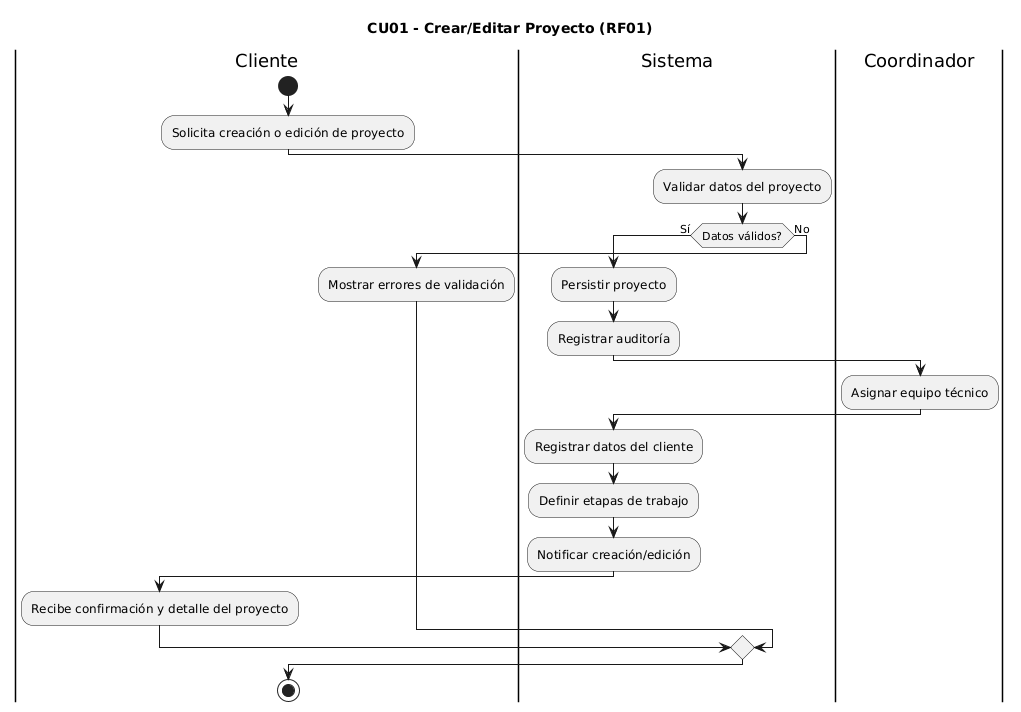

The diagram above was rendered by PlantUML. Its source (embedded in the PNG):
@startuml
title CU01 - Crear/Editar Proyecto (RF01)

|Cliente|
start
:Solicita creación o edición de proyecto;
|Sistema|
:Validar datos del proyecto;
if (Datos válidos?) then (Sí)
  :Persistir proyecto;
  :Registrar auditoría;
  |Coordinador|
  :Asignar equipo técnico;
  |Sistema|
  :Registrar datos del cliente;
  :Definir etapas de trabajo;
  :Notificar creación/edición;
  |Cliente|
  :Recibe confirmación y detalle del proyecto;
else (No)
  :Mostrar errores de validación;
endif
stop
@enduml